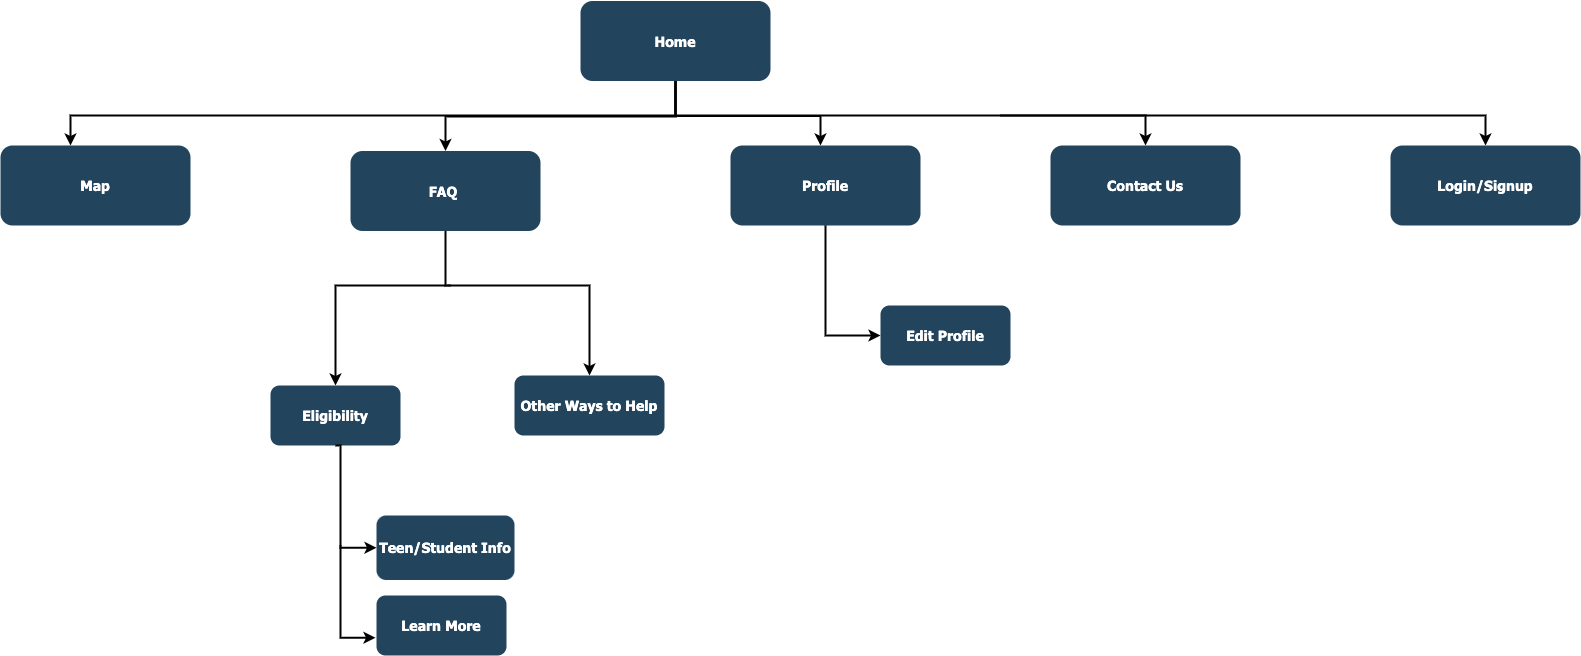

The diagram above was exported from draw.io. Its source (the exported page's mxGraphModel, read from the mxfile embedded in the PNG):
<mxGraphModel dx="946" dy="614" grid="1" gridSize="10" guides="1" tooltips="1" connect="1" arrows="1" fold="1" page="1" pageScale="1.5" pageWidth="1169" pageHeight="827" background="none" math="0" shadow="0">
  <root>
    <mxCell id="0" />
    <mxCell id="1" parent="0" />
    <mxCell id="2" value="Home" style="rounded=1;fillColor=#23445D;gradientColor=none;strokeColor=none;fontColor=#FFFFFF;fontStyle=1;fontFamily=Tahoma;fontSize=14" parent="1" vertex="1">
      <mxGeometry x="600" y="185.5" width="190" height="80" as="geometry" />
    </mxCell>
    <mxCell id="4" value="Login/Signup" style="rounded=1;fillColor=#23445D;gradientColor=none;strokeColor=none;fontColor=#FFFFFF;fontStyle=1;fontFamily=Tahoma;fontSize=14" parent="1" vertex="1">
      <mxGeometry x="1409.9999999999998" y="330" width="190" height="80" as="geometry" />
    </mxCell>
    <mxCell id="9" value="" style="edgeStyle=elbowEdgeStyle;elbow=vertical;strokeWidth=2;rounded=0" parent="1" source="2" target="4" edge="1">
      <mxGeometry x="337" y="215.5" width="100" height="100" as="geometry">
        <mxPoint x="337" y="315.5" as="sourcePoint" />
        <mxPoint x="437" y="215.5" as="targetPoint" />
        <Array as="points">
          <mxPoint x="852" y="300" />
          <mxPoint x="1340" y="300" />
          <mxPoint x="1140" y="300" />
          <mxPoint x="1350" y="300" />
        </Array>
      </mxGeometry>
    </mxCell>
    <mxCell id="10" value="Profile" style="rounded=1;fillColor=#23445D;gradientColor=none;strokeColor=none;fontColor=#FFFFFF;fontStyle=1;fontFamily=Tahoma;fontSize=14" parent="1" vertex="1">
      <mxGeometry x="750" y="330" width="190" height="80" as="geometry" />
    </mxCell>
    <mxCell id="12" value="    FAQ     " style="rounded=1;fillColor=#23445D;gradientColor=none;strokeColor=none;fontColor=#FFFFFF;fontStyle=1;fontFamily=Tahoma;fontSize=14;align=center;" parent="1" vertex="1">
      <mxGeometry x="369.9999999999999" y="335.5" width="190" height="80" as="geometry" />
    </mxCell>
    <mxCell id="13" value="Map" style="rounded=1;fillColor=#23445D;gradientColor=none;strokeColor=none;fontColor=#FFFFFF;fontStyle=1;fontFamily=Tahoma;fontSize=14" parent="1" vertex="1">
      <mxGeometry x="20" y="330" width="190" height="80" as="geometry" />
    </mxCell>
    <mxCell id="29" value="Eligibility" style="rounded=1;fillColor=#23445D;gradientColor=none;strokeColor=none;fontColor=#FFFFFF;fontStyle=1;fontFamily=Tahoma;fontSize=14" parent="1" vertex="1">
      <mxGeometry x="290" y="570" width="130" height="60" as="geometry" />
    </mxCell>
    <mxCell id="30" value="Teen/Student Info" style="rounded=1;fillColor=#23445D;gradientColor=none;strokeColor=none;fontColor=#FFFFFF;fontStyle=1;fontFamily=Tahoma;fontSize=14" parent="1" vertex="1">
      <mxGeometry x="396" y="700" width="138" height="64.5" as="geometry" />
    </mxCell>
    <mxCell id="59" value="" style="edgeStyle=elbowEdgeStyle;elbow=vertical;strokeWidth=2;rounded=0" parent="1" source="2" target="12" edge="1">
      <mxGeometry x="347" y="225.5" width="100" height="100" as="geometry">
        <mxPoint x="861.9999999999999" y="275.5" as="sourcePoint" />
        <mxPoint x="1466.9999999999998" y="345.5" as="targetPoint" />
      </mxGeometry>
    </mxCell>
    <mxCell id="61" value="" style="edgeStyle=elbowEdgeStyle;elbow=vertical;strokeWidth=2;rounded=0" parent="1" source="2" target="13" edge="1">
      <mxGeometry x="-23" y="135.5" width="100" height="100" as="geometry">
        <mxPoint x="-23" y="235.5" as="sourcePoint" />
        <mxPoint x="77" y="135.5" as="targetPoint" />
        <Array as="points">
          <mxPoint x="90" y="300" />
          <mxPoint x="850" y="300" />
        </Array>
      </mxGeometry>
    </mxCell>
    <mxCell id="73" value="" style="edgeStyle=elbowEdgeStyle;elbow=horizontal;strokeWidth=2;rounded=0;exitX=0.5;exitY=1;exitDx=0;exitDy=0;" parent="1" source="29" target="30" edge="1">
      <mxGeometry x="-23" y="135.5" width="100" height="100" as="geometry">
        <mxPoint x="-23" y="235.5" as="sourcePoint" />
        <mxPoint x="77" y="135.5" as="targetPoint" />
        <Array as="points">
          <mxPoint x="360" y="690" />
          <mxPoint x="265" y="690" />
          <mxPoint x="520" y="550" />
          <mxPoint x="567" y="535.5" />
        </Array>
      </mxGeometry>
    </mxCell>
    <mxCell id="101" value="" style="edgeStyle=elbowEdgeStyle;elbow=vertical;strokeWidth=2;rounded=0;" parent="1" target="29" edge="1">
      <mxGeometry x="-23" y="135.5" width="100" height="100" as="geometry">
        <mxPoint x="470" y="470" as="sourcePoint" />
        <mxPoint x="77" y="135.5" as="targetPoint" />
        <Array as="points">
          <mxPoint x="470" y="470" />
          <mxPoint x="470" y="470" />
          <mxPoint x="450" y="470" />
          <mxPoint x="320" y="480" />
          <mxPoint x="350" y="480" />
          <mxPoint x="350" y="480" />
          <mxPoint x="540" y="380" />
          <mxPoint x="640" y="440" />
          <mxPoint x="650" y="430" />
        </Array>
      </mxGeometry>
    </mxCell>
    <mxCell id="6pRYVIscMAJHii4O9UeL-125" value="" style="edgeStyle=elbowEdgeStyle;elbow=vertical;strokeWidth=2;rounded=0" parent="1" source="2" edge="1">
      <mxGeometry x="-355" y="215.5" width="100" height="100" as="geometry">
        <mxPoint x="700" y="275" as="sourcePoint" />
        <mxPoint x="840" y="330" as="targetPoint" />
        <Array as="points">
          <mxPoint x="530" y="300.5" />
        </Array>
      </mxGeometry>
    </mxCell>
    <mxCell id="l6Ag2AzuX71b5FvHxqmi-102" value="Other Ways to Help" style="rounded=1;fillColor=#23445D;gradientColor=none;strokeColor=none;fontColor=#FFFFFF;fontStyle=1;fontFamily=Tahoma;fontSize=14" parent="1" vertex="1">
      <mxGeometry x="534" y="560" width="150" height="60" as="geometry" />
    </mxCell>
    <mxCell id="l6Ag2AzuX71b5FvHxqmi-103" value="" style="edgeStyle=elbowEdgeStyle;elbow=vertical;strokeWidth=2;rounded=0;entryX=0.5;entryY=0;entryDx=0;entryDy=0;exitX=0.5;exitY=1;exitDx=0;exitDy=0;" parent="1" source="12" target="l6Ag2AzuX71b5FvHxqmi-102" edge="1">
      <mxGeometry x="10" y="140" width="100" height="100" as="geometry">
        <mxPoint x="420" y="420" as="sourcePoint" />
        <mxPoint x="780" y="440" as="targetPoint" />
        <Array as="points">
          <mxPoint x="450" y="470" />
          <mxPoint x="470" y="470" />
          <mxPoint x="410" y="480" />
          <mxPoint x="390" y="440" />
          <mxPoint x="510" y="480" />
          <mxPoint x="410" y="480" />
          <mxPoint x="400" y="480" />
          <mxPoint x="680" y="440" />
          <mxPoint x="680" y="430" />
          <mxPoint x="680" y="430" />
          <mxPoint x="700" y="430" />
          <mxPoint x="690" y="440" />
        </Array>
      </mxGeometry>
    </mxCell>
    <mxCell id="l6Ag2AzuX71b5FvHxqmi-106" value="Learn More" style="rounded=1;fillColor=#23445D;gradientColor=none;strokeColor=none;fontColor=#FFFFFF;fontStyle=1;fontFamily=Tahoma;fontSize=14" parent="1" vertex="1">
      <mxGeometry x="396" y="780" width="130" height="60" as="geometry" />
    </mxCell>
    <mxCell id="l6Ag2AzuX71b5FvHxqmi-110" value="" style="edgeStyle=elbowEdgeStyle;elbow=horizontal;strokeWidth=2;rounded=0;exitX=0.5;exitY=1;exitDx=0;exitDy=0;" parent="1" edge="1">
      <mxGeometry x="72" y="225.5" width="100" height="100" as="geometry">
        <mxPoint x="360" y="730" as="sourcePoint" />
        <mxPoint x="395" y="822.25" as="targetPoint" />
        <Array as="points">
          <mxPoint x="360" y="780" />
          <mxPoint x="615" y="640" />
          <mxPoint x="662" y="625.5" />
        </Array>
      </mxGeometry>
    </mxCell>
    <mxCell id="l6Ag2AzuX71b5FvHxqmi-113" value="" style="edgeStyle=elbowEdgeStyle;elbow=vertical;strokeWidth=2;rounded=0;entryX=0.5;entryY=0;entryDx=0;entryDy=0;" parent="1" target="l6Ag2AzuX71b5FvHxqmi-114" edge="1">
      <mxGeometry x="-30" y="210" width="100" height="100" as="geometry">
        <mxPoint x="1020" y="300" as="sourcePoint" />
        <mxPoint x="1165" y="324.5" as="targetPoint" />
        <Array as="points">
          <mxPoint x="1080" y="300" />
        </Array>
      </mxGeometry>
    </mxCell>
    <mxCell id="l6Ag2AzuX71b5FvHxqmi-114" value="Contact Us" style="rounded=1;fillColor=#23445D;gradientColor=none;strokeColor=none;fontColor=#FFFFFF;fontStyle=1;fontFamily=Tahoma;fontSize=14" parent="1" vertex="1">
      <mxGeometry x="1070" y="330" width="190" height="80" as="geometry" />
    </mxCell>
    <mxCell id="wjJrXtFKE7Y8UJWHQsFN-101" value="" style="edgeStyle=elbowEdgeStyle;elbow=horizontal;strokeWidth=2;rounded=0;entryX=0;entryY=0.5;entryDx=0;entryDy=0;entryPerimeter=0;" edge="1" parent="1" source="10" target="wjJrXtFKE7Y8UJWHQsFN-102">
      <mxGeometry x="478" y="-79" width="100" height="100" as="geometry">
        <mxPoint x="845" y="410" as="sourcePoint" />
        <mxPoint x="897" y="517.75" as="targetPoint" />
        <Array as="points">
          <mxPoint x="845" y="420" />
          <mxPoint x="845" y="440" />
          <mxPoint x="861" y="475.5" />
          <mxPoint x="766" y="475.5" />
          <mxPoint x="1021" y="335.5" />
          <mxPoint x="1068" y="321" />
        </Array>
      </mxGeometry>
    </mxCell>
    <mxCell id="wjJrXtFKE7Y8UJWHQsFN-102" value="Edit Profile" style="rounded=1;fillColor=#23445D;gradientColor=none;strokeColor=none;fontColor=#FFFFFF;fontStyle=1;fontFamily=Tahoma;fontSize=14" vertex="1" parent="1">
      <mxGeometry x="900" y="490" width="130" height="60" as="geometry" />
    </mxCell>
  </root>
</mxGraphModel>